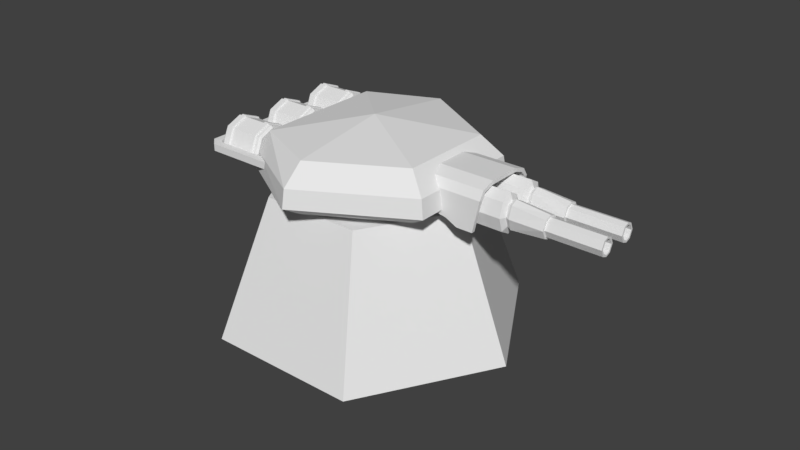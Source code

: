 # Source: Tower_Plasma.blend  (saved by Blender 2.78.0; exported with 4.5.12 LTS)
import bpy
from mathutils import Matrix  # noqa: F401  (used for matrix-valued properties, if any)

bpy.ops.wm.read_factory_settings(use_empty=True)
scene = bpy.context.scene
scene.name = 'Scene'

# ---- collections
col_collection_1 = bpy.data.collections.new('Collection 1'); scene.collection.children.link(col_collection_1)

# ---- world
world_world = bpy.data.worlds.new('World'); scene.world = world_world
world_world.color = (0.05088, 0.05088, 0.05088)
world_world.use_sun_shadow = False
world_world.sun_shadow_jitter_overblur = 0.0
world_world.cycles.sampling_method = 'MANUAL'

# ---- meshes
me_cone = bpy.data.meshes.new('Cone')
me_cone.from_pydata([(-0.3531, 0.16, 0.04098), (-0.3372, 0.16, 0.04717), (-0.3531, 0.2009, 0.02405), (-0.3372, 0.1148, 0.02843), (-0.3531, 0.2204, -0.01683), (-0.3372, 0.09602, -0.01683), (-0.3531, 0.2009, -0.0577), (-0.3372, 0.1148, -0.06208), (-0.3531, 0.16, -0.07464), (-0.3372, 0.16, -0.08083), (-0.3531, 0.1191, -0.0577), (-0.3372, 0.2053, -0.06208), (-0.3531, 0.1022, -0.01683), (-0.3372, 0.224, -0.01683), (-0.3531, 0.1191, 0.02405), (-0.3372, 0.2053, 0.02843), (-0.3472, 0.16, 0.04717), (-0.3472, 0.2053, 0.02843), (-0.3472, 0.224, -0.01683), (-0.3472, 0.2053, -0.06208), (-0.3472, 0.16, -0.08083), (-0.3472, 0.1148, -0.06208), (-0.3472, 0.09602, -0.01683), (-0.3472, 0.1148, 0.02843), (-0.3226, 0.1148, 0.02843), (-0.3226, 0.1148, -0.06208), (-0.3226, 0.2053, -0.06208), (-0.3226, 0.16, 0.04717), (-0.3226, 0.09602, -0.01683), (-0.3226, 0.16, -0.08083), (-0.3226, 0.224, -0.01683), (-0.3226, 0.2053, 0.02843), (-0.3356, 0.16, 0.05176), (-0.3356, 0.1115, 0.03167), (-0.3356, 0.09143, -0.01683), (-0.3356, 0.1115, -0.06533), (-0.3356, 0.16, -0.08542), (-0.3356, 0.2085, -0.06533), (-0.3356, 0.2286, -0.01683), (-0.3356, 0.2085, 0.03167), (-0.3243, 0.1115, 0.03167), (-0.3243, 0.1115, -0.06533), (-0.3243, 0.2085, -0.06533), (-0.3243, 0.16, 0.05176), (-0.3243, 0.09143, -0.01683), (-0.3243, 0.16, -0.08542), (-0.3243, 0.2286, -0.01683), (-0.3243, 0.2085, 0.03167), (-0.2199, 0.16, 0.04098), (-0.2357, 0.16, 0.04717), (-0.2199, 0.2009, 0.02405), (-0.2357, 0.1148, 0.02843), (-0.2199, 0.2178, -0.01683), (-0.2357, 0.09602, -0.01683), (-0.2199, 0.2009, -0.0577), (-0.2357, 0.1148, -0.06208), (-0.2199, 0.16, -0.07464), (-0.2357, 0.16, -0.08083), (-0.2199, 0.1191, -0.0577), (-0.2357, 0.2053, -0.06208), (-0.2199, 0.1022, -0.01683), (-0.2357, 0.224, -0.01683), (-0.2199, 0.1191, 0.02405), (-0.2357, 0.2053, 0.02843), (-0.2258, 0.16, 0.04717), (-0.2258, 0.2053, 0.02843), (-0.2258, 0.224, -0.01683), (-0.2258, 0.2053, -0.06208), (-0.2258, 0.16, -0.08083), (-0.2258, 0.1148, -0.06208), (-0.2258, 0.09602, -0.01683), (-0.2258, 0.1148, 0.02843), (-0.1255, 0.2517, -0.01114), (-0.1255, 0.2517, -0.03114), (-0.1255, 0.23, -0.01114), (-0.2504, 0.1148, 0.02843), (-0.2504, 0.1148, -0.06208), (-0.2504, 0.2053, -0.06208), (-0.2504, 0.16, 0.04717), (-0.2504, 0.09602, -0.01683), (-0.2504, 0.16, -0.08083), (-0.2504, 0.224, -0.01683), (-0.2504, 0.2053, 0.02843), (-0.2373, 0.16, 0.05176), (-0.2373, 0.1115, 0.03167), (-0.2373, 0.09143, -0.01683), (-0.2373, 0.1115, -0.06533), (-0.2373, 0.16, -0.08542), (-0.2373, 0.2085, -0.06533), (-0.2373, 0.2286, -0.01683), (-0.2373, 0.2085, 0.03167), (-0.2487, 0.1115, 0.03167), (-0.2487, 0.1115, -0.06533), (-0.2487, 0.2085, -0.06533), (-0.2487, 0.16, 0.05176), (-0.2487, 0.09143, -0.01683), (-0.2487, 0.16, -0.08542), (-0.2487, 0.2286, -0.01683), (-0.2487, 0.2085, 0.03167), (0.0, 0.2801, 0.04969), (0.0, 0.0, 0.08843), (0.2426, 0.14, 0.04969), (0.2426, 0.0, 0.04969), (-0.1983, 0.0, 0.04969), (-0.1983, 0.1917, 0.04969), (9.868e-10, 0.3419, -0.005567), (0.2961, 0.171, -0.005567), (0.2961, 0.0, -0.005567), (-0.2084, 0.0, -0.005567), (-0.2084, 0.2226, -0.005567), (1.012e-09, 0.3508, -0.05839), (0.3038, 0.1754, -0.05839), (0.3038, 0.0, -0.05839), (-0.2112, 0.0, -0.05839), (-0.2112, 0.227, -0.05839), (8.347e-10, 0.2892, -0.09411), (0.2504, 0.1446, -0.09411), (0.2504, 0.0, -0.09411), (-0.1983, 0.0, -0.09411), (-0.1983, 0.1962, -0.09411), (0.19, 0.08955, -0.05435), (0.19, 0.08955, -0.001045), (0.19, 0.1, -0.05435), (0.19, 0.1, -0.001045), (0.3964, 0.08955, -0.09209), (0.4162, 0.08955, -0.001045), (0.3964, 0.1, -0.09209), (0.4162, 0.1, -0.001045), (0.19, 0.07814, 0.01509), (0.19, 0.08513, 0.02287), (0.4162, 0.07814, 0.01509), (0.4162, 0.08513, 0.02287), (0.19, 0.04742, 0.02515), (0.19, 0.04742, 0.03561), (0.4162, 0.04742, 0.02515), (0.4162, 0.04742, 0.03561), (0.19, 0.0, 0.02515), (0.19, 0.0, 0.03561), (0.4162, 0.0, 0.02515), (0.4162, 0.0, 0.03561), (0.3157, 0.1, -0.0754), (0.3157, 0.1, -0.001045), (0.3157, 0.08955, -0.0754), (0.3157, 0.08955, -0.001045), (0.3157, 0.08513, 0.02287), (0.3157, 0.07814, 0.01509), (0.3157, 0.04742, 0.03561), (0.3157, 0.04742, 0.02515), (0.3157, 0.0, 0.03561), (0.3157, 0.0, 0.02515), (0.349, 0.1, -0.001045), (0.349, 0.08955, -0.09209), (0.349, 0.08513, 0.02287), (0.349, 0.04742, 0.03561), (0.349, 0.0, 0.03561), (0.349, 0.1, -0.09209), (0.349, 0.08955, -0.001045), (0.349, 0.07814, 0.01509), (0.349, 0.04742, 0.02515), (0.349, 0.0, 0.02515), (0.1552, 0.08683, -0.03609), (0.4847, 0.07595, -0.03609), (0.1552, 0.07472, -0.07574), (0.4847, 0.06461, -0.06877), (0.1552, 0.04547, -0.09216), (0.4847, 0.04547, -0.07824), (0.1552, 0.01621, -0.07574), (0.4847, 0.02632, -0.06877), (0.1552, 0.004098, -0.03609), (0.4847, 0.01498, -0.03609), (0.1552, 0.01621, 0.00356), (0.4847, 0.02632, -0.003401), (0.1552, 0.04547, 0.01998), (0.4847, 0.04547, 0.006063), (0.1552, 0.07472, 0.00356), (0.4847, 0.06461, -0.003401), (1.338e-10, 0.1289, -0.1024), (0.04014, 0.1058, -0.1024), (0.04014, 0.0, -0.1024), (-0.04014, 0.0, -0.1024), (-0.04014, 0.1058, -0.1024), (1.338e-10, 0.1289, -0.1517), (0.04014, 0.1058, -0.1517), (0.04014, 0.0, -0.1517), (-0.04014, 0.0, -0.1517), (-0.04014, 0.1058, -0.1517), (0.466, 0.07472, -0.07574), (0.466, 0.08683, -0.03609), (0.466, 0.04547, -0.09216), (0.466, 0.01621, -0.07574), (0.466, 0.004098, -0.03609), (0.466, 0.01621, 0.00356), (0.466, 0.04547, 0.01998), (0.466, 0.07472, 0.00356), (0.4738, 0.06238, -0.06321), (0.4738, 0.07067, -0.03609), (0.4738, 0.04547, -0.07271), (0.4738, 0.02855, -0.06321), (0.4738, 0.02026, -0.03609), (0.4738, 0.02855, -0.008967), (0.4738, 0.04547, 0.0005315), (0.4738, 0.06238, -0.008967), (0.5818, 0.06991, -0.03609), (0.5818, 0.06057, -0.05644), (0.5818, 0.04547, -0.06208), (0.5818, 0.03037, -0.05644), (0.5818, 0.02102, -0.03609), (0.5818, 0.03037, -0.01574), (0.5818, 0.04547, -0.01009), (0.5818, 0.06057, -0.01574), (0.5818, 0.06461, -0.06079), (0.5818, 0.07595, -0.03609), (0.5818, 0.04547, -0.06794), (0.5818, 0.02632, -0.06079), (0.5818, 0.01498, -0.03609), (0.5818, 0.02632, -0.01139), (0.5818, 0.04547, -0.004236), (0.5818, 0.06461, -0.01139), (0.7351, 0.05677, -0.05235), (0.7351, 0.06424, -0.03609), (0.7351, 0.04547, -0.05658), (0.7351, 0.03417, -0.05235), (0.7351, 0.0267, -0.03609), (0.7351, 0.03417, -0.01982), (0.7351, 0.04547, -0.0156), (0.7351, 0.05677, -0.01982), (0.7351, 0.06057, -0.05644), (0.7351, 0.06991, -0.03609), (0.7351, 0.04547, -0.06208), (0.7351, 0.03037, -0.05644), (0.7351, 0.02102, -0.03609), (0.7351, 0.03037, -0.01574), (0.7351, 0.04547, -0.01009), (0.7351, 0.06057, -0.01574), (0.3313, 0.05677, -0.05235), (0.3313, 0.06424, -0.03609), (0.3313, 0.04547, -0.05658), (0.3313, 0.03417, -0.05235), (0.3313, 0.0267, -0.03609), (0.3313, 0.03417, -0.01982), (0.3313, 0.04547, -0.0156), (0.3313, 0.05677, -0.01982), (-0.3531, 0.0, 0.04098), (-0.3372, 0.0, 0.04717), (-0.3531, 0.04114, 0.02405), (-0.3531, 0.05807, -0.01683), (-0.3531, 0.04114, -0.0577), (-0.3531, 0.0, -0.07464), (-0.3372, 0.0, -0.08083), (-0.3372, 0.04552, -0.06208), (-0.3372, 0.06426, -0.01683), (-0.3372, 0.04552, 0.02843), (-0.3472, 0.0, 0.04717), (-0.3472, 0.04552, 0.02843), (-0.3472, 0.06426, -0.01683), (-0.3472, 0.04552, -0.06208), (-0.3472, 0.0, -0.08083), (-0.3226, 0.04552, -0.06208), (-0.3226, 0.0, 0.04717), (-0.3226, 0.0, -0.08083), (-0.3226, 0.06426, -0.01683), (-0.3226, 0.04552, 0.02843), (-0.3356, 0.0, 0.05176), (-0.3356, 0.0, -0.08542), (-0.3356, 0.04877, -0.06533), (-0.3356, 0.06886, -0.01683), (-0.3356, 0.04877, 0.03167), (-0.3243, 0.04877, -0.06533), (-0.3243, 0.0, 0.05176), (-0.3243, 0.0, -0.08542), (-0.3243, 0.06886, -0.01683), (-0.3243, 0.04877, 0.03167), (-0.2199, 0.0, 0.04098), (-0.2357, 0.0, 0.04717), (-0.2199, 0.04114, 0.02405), (-0.2199, 0.05807, -0.01683), (-0.2199, 0.04114, -0.0577), (-0.2199, 0.0, -0.07464), (-0.2357, 0.0, -0.08083), (-0.2357, 0.04552, -0.06208), (-0.2357, 0.06426, -0.01683), (-0.2357, 0.04552, 0.02843), (-0.2258, 0.0, 0.04717), (-0.2258, 0.04552, 0.02843), (-0.2258, 0.06426, -0.01683), (-0.2258, 0.04552, -0.06208), (-0.2258, 0.0, -0.08083), (-0.1255, 0.23, -0.03114), (-0.3544, 0.2517, -0.01114), (-0.3544, 0.2517, -0.03114), (-0.3451, 0.23, -0.01114), (-0.3451, 0.23, -0.03114), (-0.2504, 0.04552, -0.06208), (-0.2504, 0.0, 0.04717), (-0.2504, 0.0, -0.08083), (-0.2504, 0.06426, -0.01683), (-0.2504, 0.04552, 0.02843), (-0.2373, 0.0, 0.05176), (-0.2373, 0.0, -0.08542), (-0.2373, 0.04877, -0.06533), (-0.2373, 0.06886, -0.01683), (-0.2373, 0.04877, 0.03167), (-0.2487, 0.04877, -0.06533), (-0.2487, 0.0, 0.05176), (-0.2487, 0.0, -0.08542), (-0.2487, 0.06886, -0.01683), (-0.2487, 0.04877, 0.03167), (-0.3799, 0.2285, -0.01054), (-0.3799, 0.2285, -0.03054), (-0.3581, 0.2182, -0.01054), (-0.3581, 0.2182, -0.03054), (-0.3799, 0.09003, -0.01054), (-0.3799, 0.09003, -0.03054), (-0.3581, 0.09003, -0.01054), (-0.3581, 0.09003, -0.03054), (-0.3799, 0.06957, -0.01054), (-0.3799, 0.06957, -0.03054), (-0.3581, 0.06957, -0.01054), (-0.3581, 0.06957, -0.03054), (-0.3799, 0.0, -0.01054), (-0.3799, 0.0, -0.03054), (-0.3581, 0.0, -0.01054), (-0.3581, 0.0, -0.03054), (-0.1744, 0.09003, -0.01054), (-0.1744, 0.09003, -0.03054), (-0.1744, 0.06957, -0.01054), (-0.1744, 0.06957, -0.03054)], [], [(23, 3, 1, 16), (21, 7, 5, 22), (20, 9, 7, 21), (19, 11, 9, 20), (18, 13, 11, 19), (17, 15, 13, 18), (3, 5, 34, 33), (16, 1, 15, 17), (22, 5, 3, 23), (0, 2, 4, 6, 8, 10, 12, 14), (14, 23, 16, 0), (12, 22, 23, 14), (10, 21, 22, 12), (8, 20, 21, 10), (6, 19, 20, 8), (4, 18, 19, 6), (2, 17, 18, 4), (0, 16, 17, 2), (79, 75, 24, 28), (76, 79, 28, 25), (80, 76, 25, 29), (77, 80, 29, 26), (81, 77, 26, 30), (82, 81, 30, 31), (78, 82, 31, 27), (292, 294, 259, 257), (29, 25, 41, 45), (1, 3, 33, 32), (5, 7, 35, 34), (11, 13, 38, 37), (26, 29, 45, 42), (30, 26, 42, 46), (31, 30, 46, 47), (32, 43, 47, 39), (39, 47, 46, 38), (38, 46, 42, 37), (37, 42, 45, 36), (36, 45, 41, 35), (35, 41, 44, 34), (34, 44, 40, 33), (33, 40, 43, 32), (25, 28, 44, 41), (28, 24, 40, 44), (15, 1, 32, 39), (9, 11, 37, 36), (24, 27, 43, 40), (27, 31, 47, 43), (7, 9, 36, 35), (13, 15, 39, 38), (71, 64, 49, 51), (69, 70, 53, 55), (68, 69, 55, 57), (67, 68, 57, 59), (66, 67, 59, 61), (65, 66, 61, 63), (51, 84, 85, 53), (64, 65, 63, 49), (70, 71, 51, 53), (48, 62, 60, 58, 56, 54, 52, 50), (62, 48, 64, 71), (60, 62, 71, 70), (58, 60, 70, 69), (56, 58, 69, 68), (54, 56, 68, 67), (52, 54, 67, 66), (50, 52, 66, 65), (48, 50, 65, 64), (72, 288, 290, 74), (80, 96, 92, 76), (49, 83, 84, 51), (53, 85, 86, 55), (59, 88, 89, 61), (77, 93, 96, 80), (81, 97, 93, 77), (82, 98, 97, 81), (83, 90, 98, 94), (90, 89, 97, 98), (89, 88, 93, 97), (88, 87, 96, 93), (87, 86, 92, 96), (86, 85, 95, 92), (85, 84, 91, 95), (84, 83, 94, 91), (76, 92, 95, 79), (79, 95, 91, 75), (63, 90, 83, 49), (57, 87, 88, 59), (75, 91, 94, 78), (78, 94, 98, 82), (55, 86, 87, 57), (61, 89, 90, 63), (99, 100, 101), (101, 100, 102), (103, 100, 104), (104, 100, 99), (103, 104, 109, 108), (105, 106, 111, 110), (101, 102, 107, 106), (104, 99, 105, 109), (99, 101, 106, 105), (113, 114, 119, 118), (109, 105, 110, 114), (106, 107, 112, 111), (108, 109, 114, 113), (110, 111, 116, 115), (114, 110, 115, 119), (111, 112, 117, 116), (155, 150, 127, 126), (126, 127, 125, 124), (142, 143, 121, 120), (155, 126, 124, 151), (157, 130, 134, 158), (156, 125, 130, 157), (141, 123, 129, 144), (125, 127, 131, 130), (134, 135, 139, 138), (144, 129, 133, 146), (130, 131, 135, 134), (158, 134, 138, 159), (146, 133, 137, 148), (153, 146, 148, 154), (132, 147, 149, 136), (152, 144, 146, 153), (150, 141, 144, 152), (121, 143, 145, 128), (128, 145, 147, 132), (122, 140, 142, 120), (151, 156, 143, 142), (122, 123, 141, 140), (124, 125, 156, 151), (127, 150, 152, 131), (131, 152, 153, 135), (135, 153, 154, 139), (147, 158, 159, 149), (143, 156, 157, 145), (145, 157, 158, 147), (140, 155, 151, 142), (140, 141, 150, 155), (160, 187, 186, 162), (162, 186, 188, 164), (164, 188, 189, 166), (166, 189, 190, 168), (168, 190, 191, 170), (170, 191, 192, 172), (161, 175, 217, 211), (172, 192, 193, 174), (174, 193, 187, 160), (118, 119, 180, 179), (179, 180, 185, 184), (115, 116, 177, 176), (119, 115, 176, 180), (116, 117, 178, 177), (176, 177, 182, 181), (180, 176, 181, 185), (177, 178, 183, 182), (195, 194, 186, 187), (194, 196, 188, 186), (196, 197, 189, 188), (197, 198, 190, 189), (198, 199, 191, 190), (199, 200, 192, 191), (200, 201, 193, 192), (201, 195, 187, 193), (161, 163, 194, 195), (163, 165, 196, 194), (165, 167, 197, 196), (167, 169, 198, 197), (169, 171, 199, 198), (171, 173, 200, 199), (173, 175, 201, 200), (175, 161, 195, 201), (209, 208, 232, 233), (173, 171, 215, 216), (169, 167, 213, 214), (165, 163, 210, 212), (175, 173, 216, 217), (171, 169, 214, 215), (167, 165, 212, 213), (163, 161, 211, 210), (202, 203, 210, 211), (203, 204, 212, 210), (204, 205, 213, 212), (205, 206, 214, 213), (206, 207, 215, 214), (207, 208, 216, 215), (208, 209, 217, 216), (209, 202, 211, 217), (225, 224, 240, 241), (207, 206, 230, 231), (205, 204, 228, 229), (203, 202, 227, 226), (202, 209, 233, 227), (208, 207, 231, 232), (206, 205, 229, 230), (204, 203, 226, 228), (219, 218, 226, 227), (218, 220, 228, 226), (220, 221, 229, 228), (221, 222, 230, 229), (222, 223, 231, 230), (223, 224, 232, 231), (224, 225, 233, 232), (225, 219, 227, 233), (234, 235, 241, 240, 239, 238, 237, 236), (223, 222, 238, 239), (221, 220, 236, 237), (218, 219, 235, 234), (219, 225, 241, 235), (224, 223, 239, 240), (222, 221, 237, 238), (220, 218, 234, 236), (255, 249, 248, 256), (254, 250, 249, 255), (253, 251, 250, 254), (252, 243, 251, 253), (246, 255, 256, 247), (245, 254, 255, 246), (244, 253, 254, 245), (242, 252, 253, 244), (295, 292, 257, 260), (296, 295, 260, 261), (293, 296, 261, 258), (290, 288, 307, 309), (249, 250, 265, 264), (257, 259, 269, 267), (260, 257, 267, 270), (261, 260, 270, 271), (262, 268, 271, 266), (266, 271, 270, 265), (265, 270, 267, 264), (264, 267, 269, 263), (251, 243, 262, 266), (248, 249, 264, 263), (258, 261, 271, 268), (250, 251, 266, 265), (285, 286, 278, 279), (284, 285, 279, 280), (283, 284, 280, 281), (282, 283, 281, 273), (276, 277, 286, 285), (275, 276, 285, 284), (274, 275, 284, 283), (272, 274, 283, 282), (289, 73, 287, 291), (287, 74, 290, 291), (289, 288, 72, 73), (279, 299, 300, 280), (292, 302, 304, 294), (295, 305, 302, 292), (296, 306, 305, 295), (297, 301, 306, 303), (301, 300, 305, 306), (300, 299, 302, 305), (299, 298, 304, 302), (242, 244, 245, 246, 247), (272, 277, 276, 275, 274), (281, 301, 297, 273), (278, 298, 299, 279), (293, 303, 306, 296), (280, 300, 301, 281), (75, 78, 27, 24), (310, 309, 313, 314), (288, 289, 308, 307), (289, 291, 310, 308), (291, 290, 309, 310), (311, 312, 316, 315), (307, 308, 312, 311), (308, 310, 314, 312), (309, 307, 311, 313), (317, 315, 319, 321), (312, 314, 318, 316), (313, 311, 315, 317), (318, 314, 324, 326), (322, 321, 319, 320), (318, 317, 321, 322), (315, 316, 320, 319), (316, 318, 322, 320), (317, 318, 326, 325), (313, 317, 325, 323), (314, 313, 323, 324)])
_uv = me_cone.uv_layers.new(name='UVMap')
_uv.uv.foreach_set('vector', [0.4284, 0.6503, 0.4284, 0.6503, 0.4284, 0.6551, 0.4284, 0.6551, 0.4283, 0.6503, 0.4284, 0.6503, 0.4284, 0.6547, 0.4283, 0.6547, 0.4276, 0.748, 0.4275, 0.748, 0.4275, 0.7429, 0.4276, 0.7429, 0.4276, 0.7531, 0.4275, 0.7531, 0.4275, 0.748, 0.4276, 0.748, 0.4269, 0.7333, 0.4269, 0.7333, 0.4269, 0.7384, 0.4269, 0.7384, 0.4269, 0.7282, 0.4269, 0.7282, 0.4269, 0.7333, 0.4269, 0.7333, 0.2552, 0.7803, 0.2552, 0.7908, 0.2552, 0.7911, 0.2552, 0.7799, 0.4284, 0.6551, 0.4284, 0.6551, 0.4284, 0.6604, 0.4284, 0.6604, 0.4283, 0.6547, 0.4284, 0.6547, 0.4284, 0.6602, 0.4283, 0.6602, 0.4242, 0.7231, 0.4244, 0.7231, 0.4246, 0.7265, 0.4245, 0.7316, 0.4244, 0.7351, 0.4242, 0.7351, 0.4241, 0.7316, 0.4241, 0.7266, 0.4241, 0.7266, 0.424, 0.7263, 0.4242, 0.7224, 0.4242, 0.7231, 0.4283, 0.6549, 0.4283, 0.6547, 0.4283, 0.6602, 0.4283, 0.6598, 0.4242, 0.7351, 0.4242, 0.7357, 0.424, 0.7318, 0.4241, 0.7316, 0.4244, 0.7351, 0.4244, 0.7357, 0.4242, 0.7357, 0.4242, 0.7351, 0.4245, 0.7316, 0.4246, 0.7318, 0.4244, 0.7357, 0.4244, 0.7351, 0.4246, 0.7265, 0.4246, 0.7263, 0.4246, 0.7318, 0.4245, 0.7316, 0.4244, 0.7231, 0.4244, 0.7224, 0.4246, 0.7263, 0.4246, 0.7265, 0.4242, 0.7231, 0.4242, 0.7224, 0.4244, 0.7224, 0.4244, 0.7231, 0.4246, 0.7478, 0.4246, 0.7424, 0.4249, 0.7424, 0.4249, 0.7478, 0.4246, 0.7523, 0.4246, 0.7478, 0.4249, 0.7478, 0.4249, 0.7523, 0.4267, 0.6863, 0.4267, 0.6813, 0.4271, 0.6813, 0.4271, 0.6863, 0.4267, 0.6915, 0.4267, 0.6863, 0.4271, 0.6863, 0.4271, 0.6915, 0.4255, 0.7409, 0.4256, 0.746, 0.4253, 0.746, 0.4252, 0.7409, 0.4256, 0.7358, 0.4255, 0.7409, 0.4252, 0.7409, 0.4253, 0.7358, 0.4273, 0.747, 0.4273, 0.7523, 0.427, 0.7523, 0.427, 0.747, 0.4275, 0.7533, 0.4273, 0.7533, 0.4273, 0.7452, 0.4275, 0.7452, 0.2538, 0.7754, 0.2537, 0.7794, 0.2537, 0.7787, 0.2538, 0.7744, 0.2553, 0.7729, 0.2552, 0.7803, 0.2552, 0.7799, 0.2553, 0.772, 0.2552, 0.7908, 0.2553, 0.7982, 0.2553, 0.7991, 0.2552, 0.7911, 0.2557, 0.7908, 0.2557, 0.7804, 0.2557, 0.78, 0.2557, 0.7912, 0.254, 0.7794, 0.2538, 0.7754, 0.2538, 0.7744, 0.254, 0.7787, 0.2552, 0.8095, 0.2553, 0.8191, 0.2552, 0.8198, 0.2552, 0.8095, 0.2553, 0.7998, 0.2552, 0.8095, 0.2552, 0.8095, 0.2552, 0.7991, 0.2584, 0.7177, 0.2584, 0.7177, 0.2584, 0.7284, 0.2584, 0.7284, 0.2552, 0.7991, 0.2552, 0.7991, 0.2552, 0.8095, 0.2552, 0.8095, 0.2552, 0.8095, 0.2552, 0.8095, 0.2552, 0.8198, 0.2552, 0.8198, 0.2581, 0.8367, 0.258, 0.8367, 0.258, 0.8262, 0.2581, 0.8262, 0.2581, 0.8262, 0.258, 0.8262, 0.258, 0.816, 0.2581, 0.816, 0.2578, 0.699, 0.2577, 0.699, 0.2577, 0.69, 0.2578, 0.69, 0.2578, 0.69, 0.2577, 0.69, 0.2577, 0.6789, 0.2578, 0.679, 0.2584, 0.7078, 0.2584, 0.7078, 0.2584, 0.7177, 0.2584, 0.7177, 0.2537, 0.7794, 0.2536, 0.7891, 0.2536, 0.7891, 0.2537, 0.7787, 0.2536, 0.7891, 0.2537, 0.7987, 0.2537, 0.7994, 0.2536, 0.7891, 0.2556, 0.773, 0.2553, 0.7729, 0.2553, 0.772, 0.2556, 0.772, 0.2556, 0.7982, 0.2557, 0.7908, 0.2557, 0.7912, 0.2556, 0.7991, 0.2537, 0.7987, 0.2538, 0.8027, 0.2538, 0.8037, 0.2537, 0.7994, 0.2538, 0.8027, 0.254, 0.7987, 0.254, 0.7994, 0.2538, 0.8037, 0.2553, 0.7982, 0.2556, 0.7982, 0.2556, 0.7991, 0.2553, 0.7991, 0.2557, 0.7804, 0.2556, 0.773, 0.2556, 0.772, 0.2557, 0.78, 0.4269, 0.7384, 0.4269, 0.7432, 0.4269, 0.7432, 0.4269, 0.7384, 0.4245, 0.7558, 0.4245, 0.7514, 0.4246, 0.7514, 0.4246, 0.7558, 0.4245, 0.7408, 0.4245, 0.7357, 0.4246, 0.7357, 0.4246, 0.7408, 0.4245, 0.7459, 0.4245, 0.7408, 0.4246, 0.7408, 0.4246, 0.7459, 0.4283, 0.7499, 0.4284, 0.755, 0.4283, 0.755, 0.4283, 0.7499, 0.4284, 0.7448, 0.4283, 0.7499, 0.4283, 0.7499, 0.4283, 0.7448, 0.2558, 0.7921, 0.2557, 0.7925, 0.2557, 0.7815, 0.2558, 0.7818, 0.4269, 0.7432, 0.4269, 0.7485, 0.4269, 0.7485, 0.4269, 0.7432, 0.4245, 0.7514, 0.4245, 0.7459, 0.4246, 0.7459, 0.4246, 0.7514, 0.4248, 0.7418, 0.4246, 0.7387, 0.4246, 0.7338, 0.4248, 0.73, 0.4249, 0.7296, 0.4251, 0.7328, 0.4251, 0.7376, 0.4249, 0.7414, 0.4246, 0.7387, 0.4248, 0.7418, 0.4247, 0.7424, 0.4246, 0.7389, 0.4246, 0.7338, 0.4246, 0.7387, 0.4246, 0.7389, 0.4246, 0.7335, 0.4248, 0.73, 0.4246, 0.7338, 0.4246, 0.7335, 0.4247, 0.7293, 0.4249, 0.7296, 0.4248, 0.73, 0.4247, 0.7293, 0.4249, 0.7288, 0.4245, 0.7454, 0.4245, 0.7408, 0.4245, 0.7408, 0.4245, 0.7459, 0.4284, 0.7499, 0.4284, 0.7545, 0.4284, 0.755, 0.4283, 0.7499, 0.4284, 0.7453, 0.4284, 0.7499, 0.4283, 0.7499, 0.4284, 0.7448, 0.4269, 0.7433, 0.4269, 0.7481, 0.4269, 0.7485, 0.4269, 0.7432, 0.2447, 0.5228, 0.2447, 0.5717, 0.2446, 0.5697, 0.2446, 0.5228, 0.2567, 0.7922, 0.2567, 0.7931, 0.2565, 0.7931, 0.2565, 0.7922, 0.2559, 0.7987, 0.2559, 0.7996, 0.2557, 0.7925, 0.2558, 0.7921, 0.2558, 0.7818, 0.2557, 0.7815, 0.2559, 0.773, 0.2559, 0.7739, 0.2562, 0.7796, 0.2562, 0.7791, 0.2562, 0.7901, 0.2562, 0.7899, 0.2569, 0.7849, 0.2569, 0.7852, 0.2567, 0.7931, 0.2567, 0.7922, 0.2569, 0.7744, 0.2569, 0.774, 0.2569, 0.7852, 0.2569, 0.7849, 0.2567, 0.767, 0.2567, 0.7661, 0.2569, 0.774, 0.2569, 0.7744, 0.2584, 0.667, 0.2584, 0.6777, 0.2584, 0.6777, 0.2584, 0.667, 0.2584, 0.6778, 0.2583, 0.6882, 0.2583, 0.6882, 0.2583, 0.6778, 0.2583, 0.6882, 0.2584, 0.6985, 0.2583, 0.6985, 0.2583, 0.6882, 0.2563, 0.7927, 0.2563, 0.7823, 0.2563, 0.7823, 0.2563, 0.7927, 0.2563, 0.7823, 0.2563, 0.772, 0.2563, 0.772, 0.2563, 0.7823, 0.2577, 0.6789, 0.2577, 0.6699, 0.2578, 0.6699, 0.2578, 0.6789, 0.2577, 0.6699, 0.2577, 0.6588, 0.2578, 0.6588, 0.2578, 0.6699, 0.2584, 0.6571, 0.2584, 0.667, 0.2584, 0.667, 0.2584, 0.6571, 0.2565, 0.7922, 0.2565, 0.7931, 0.2563, 0.7852, 0.2563, 0.7848, 0.2563, 0.7848, 0.2563, 0.7852, 0.2563, 0.774, 0.2563, 0.7744, 0.2561, 0.7978, 0.2561, 0.7986, 0.2559, 0.7996, 0.2559, 0.7987, 0.2561, 0.773, 0.2561, 0.772, 0.2562, 0.7791, 0.2562, 0.7796, 0.2563, 0.7744, 0.2563, 0.774, 0.2565, 0.7661, 0.2565, 0.767, 0.2565, 0.767, 0.2565, 0.7661, 0.2567, 0.7661, 0.2567, 0.767, 0.2559, 0.7739, 0.2559, 0.773, 0.2561, 0.772, 0.2561, 0.773, 0.2562, 0.7899, 0.2562, 0.7901, 0.2561, 0.7986, 0.2561, 0.7978, 0.3155, 0.7695, 0.3167, 0.7685, 0.3161, 0.8208, 0.3161, 0.8208, 0.3167, 0.7685, 0.3167, 0.8203, 0.3167, 0.7263, 0.3167, 0.7685, 0.3159, 0.7269, 0.3159, 0.7269, 0.3167, 0.7685, 0.3155, 0.7695, 0.3163, 0.8806, 0.3163, 0.8397, 0.3166, 0.8333, 0.3166, 0.8807, 0.3173, 0.7575, 0.3174, 0.8298, 0.3171, 0.831, 0.3171, 0.7569, 0.3161, 0.8208, 0.3167, 0.8203, 0.3167, 0.8318, 0.316, 0.8324, 0.3159, 0.7269, 0.3155, 0.7695, 0.3152, 0.7698, 0.3157, 0.7249, 0.3155, 0.7695, 0.3161, 0.8208, 0.316, 0.8324, 0.3152, 0.7698, 0.3168, 0.8807, 0.3168, 0.8324, 0.317, 0.8388, 0.317, 0.8806, 0.3174, 0.7258, 0.3173, 0.7575, 0.3171, 0.7569, 0.3171, 0.7249, 0.3166, 0.9396, 0.3166, 0.9078, 0.3169, 0.9086, 0.3169, 0.9412, 0.3166, 0.8807, 0.3166, 0.8333, 0.3168, 0.8324, 0.3168, 0.8807, 0.3136, 0.7897, 0.3144, 0.7249, 0.3145, 0.7362, 0.3139, 0.7896, 0.3141, 0.8348, 0.3136, 0.7897, 0.3139, 0.7896, 0.3143, 0.8319, 0.3144, 0.7249, 0.3152, 0.7249, 0.3152, 0.7362, 0.3145, 0.7362, 0.327, 0.8586, 0.3274, 0.8585, 0.3274, 0.8718, 0.327, 0.868, 0.328, 0.9253, 0.3278, 0.9095, 0.3278, 0.9086, 0.3281, 0.9243, 0.2474, 0.06088, 0.2478, 0.06082, 0.2478, 0.06699, 0.2475, 0.06703, 0.3274, 0.907, 0.3274, 0.9171, 0.3274, 0.9171, 0.3274, 0.907, 0.247, 0.09451, 0.247, 0.0912, 0.2471, 0.09121, 0.2471, 0.09451, 0.2478, 0.05919, 0.2478, 0.05589, 0.2478, 0.05584, 0.2478, 0.05914, 0.3274, 0.8519, 0.3274, 0.8271, 0.3275, 0.8282, 0.3275, 0.8531, 0.3278, 0.9086, 0.3278, 0.9095, 0.3278, 0.9037, 0.3278, 0.9045, 0.3279, 0.8998, 0.3279, 0.8979, 0.328, 0.8934, 0.3281, 0.8954, 0.3274, 0.7949, 0.3274, 0.7681, 0.3275, 0.7681, 0.3275, 0.7949, 0.3278, 0.9045, 0.3278, 0.9037, 0.3279, 0.8979, 0.3279, 0.8998, 0.2471, 0.09451, 0.2471, 0.09121, 0.2473, 0.09121, 0.2473, 0.09451, 0.3275, 0.7949, 0.3275, 0.7681, 0.3277, 0.7681, 0.3277, 0.7949, 0.3275, 0.802, 0.3275, 0.7949, 0.3277, 0.7949, 0.3277, 0.8021, 0.2471, 0.1023, 0.2471, 0.09615, 0.2473, 0.09615, 0.2473, 0.1023, 0.3274, 0.8021, 0.3274, 0.7949, 0.3275, 0.7949, 0.3275, 0.802, 0.3274, 0.8585, 0.3274, 0.8519, 0.3275, 0.8531, 0.3275, 0.8597, 0.2478, 0.06699, 0.2478, 0.06082, 0.2478, 0.06077, 0.2478, 0.06694, 0.247, 0.1023, 0.247, 0.09614, 0.2471, 0.09615, 0.2471, 0.1023, 0.3274, 0.873, 0.3274, 0.8998, 0.3274, 0.8999, 0.3274, 0.873, 0.2474, 0.05926, 0.2478, 0.05919, 0.2478, 0.06082, 0.2474, 0.06088, 0.3271, 0.8271, 0.3274, 0.8271, 0.3274, 0.8519, 0.327, 0.852, 0.2474, 0.07906, 0.2478, 0.07802, 0.2478, 0.08131, 0.2474, 0.08139, 0.3274, 0.8718, 0.3274, 0.8585, 0.3275, 0.8597, 0.3275, 0.873, 0.3274, 0.8164, 0.3274, 0.8021, 0.3275, 0.802, 0.3275, 0.8164, 0.3275, 0.8164, 0.3275, 0.802, 0.3277, 0.8021, 0.3277, 0.8164, 0.2471, 0.09615, 0.2471, 0.09451, 0.2473, 0.09451, 0.2473, 0.09615, 0.2438, 0.5599, 0.2438, 0.5528, 0.2438, 0.5525, 0.2438, 0.5596, 0.247, 0.09614, 0.247, 0.09451, 0.2471, 0.09451, 0.2471, 0.09615, 0.3274, 0.8998, 0.3274, 0.907, 0.3274, 0.907, 0.3274, 0.8999, 0.327, 0.852, 0.3274, 0.8519, 0.3274, 0.8585, 0.327, 0.8586, 0.2489, 0.3596, 0.2489, 0.4211, 0.2487, 0.4221, 0.2487, 0.3606, 0.2497, 0.4671, 0.2497, 0.5334, 0.2496, 0.5334, 0.2496, 0.4671, 0.2496, 0.4671, 0.2496, 0.5334, 0.2495, 0.5334, 0.2495, 0.4671, 0.2471, 0.4695, 0.2471, 0.5357, 0.2469, 0.536, 0.2469, 0.4698, 0.2469, 0.4698, 0.2469, 0.536, 0.2467, 0.5359, 0.2467, 0.4697, 0.2497, 0.5334, 0.2497, 0.4671, 0.2499, 0.4671, 0.2499, 0.5334, 0.2489, 0.4257, 0.2491, 0.4265, 0.249, 0.4458, 0.2489, 0.4449, 0.2499, 0.5334, 0.2499, 0.4671, 0.25, 0.4671, 0.25, 0.5334, 0.2491, 0.3605, 0.2491, 0.422, 0.2489, 0.4211, 0.2489, 0.3596, 0.3152, 0.832, 0.3143, 0.8319, 0.3147, 0.7982, 0.3152, 0.7982, 0.3176, 0.9506, 0.3176, 0.928, 0.3178, 0.928, 0.3178, 0.9506, 0.3139, 0.7896, 0.3145, 0.7362, 0.3147, 0.7811, 0.3146, 0.7896, 0.3143, 0.8319, 0.3139, 0.7896, 0.3146, 0.7896, 0.3147, 0.7982, 0.3145, 0.7362, 0.3152, 0.7362, 0.3152, 0.7811, 0.3147, 0.7811, 0.318, 0.9367, 0.318, 0.9465, 0.3178, 0.9465, 0.3178, 0.9367, 0.318, 0.9306, 0.318, 0.9367, 0.3178, 0.9367, 0.3178, 0.9306, 0.3178, 0.8307, 0.3178, 0.8111, 0.318, 0.8111, 0.318, 0.8307, 0.4169, 0.6079, 0.4168, 0.6086, 0.4167, 0.6061, 0.4169, 0.6051, 0.4138, 0.7432, 0.4138, 0.7412, 0.4137, 0.737, 0.4139, 0.7405, 0.4138, 0.7412, 0.4137, 0.7432, 0.4136, 0.7405, 0.4137, 0.737, 0.4137, 0.7432, 0.4137, 0.749, 0.4136, 0.749, 0.4136, 0.7405, 0.4137, 0.749, 0.4137, 0.7548, 0.4136, 0.7575, 0.4136, 0.749, 0.4137, 0.7548, 0.4138, 0.7568, 0.4137, 0.761, 0.4136, 0.7575, 0.4138, 0.7568, 0.4138, 0.7548, 0.4139, 0.7575, 0.4137, 0.761, 0.417, 0.6086, 0.4169, 0.6079, 0.4169, 0.6051, 0.4171, 0.606, 0.4169, 0.6097, 0.4168, 0.6106, 0.4168, 0.6086, 0.4169, 0.6079, 0.4139, 0.7577, 0.4139, 0.7577, 0.4139, 0.7601, 0.4139, 0.7601, 0.4139, 0.7577, 0.414, 0.7578, 0.414, 0.7601, 0.4139, 0.7601, 0.418, 0.7012, 0.4181, 0.701, 0.4181, 0.7034, 0.418, 0.7035, 0.4181, 0.701, 0.4183, 0.7012, 0.4183, 0.7035, 0.4181, 0.7034, 0.4183, 0.7382, 0.4183, 0.7382, 0.4183, 0.7405, 0.4183, 0.7405, 0.4183, 0.7382, 0.4184, 0.7382, 0.4184, 0.7405, 0.4183, 0.7405, 0.4171, 0.6105, 0.4169, 0.6097, 0.4169, 0.6079, 0.417, 0.6086, 0.2481, 0.5489, 0.2482, 0.5489, 0.2482, 0.5816, 0.2481, 0.5816, 0.2503, 0.5542, 0.2503, 0.5542, 0.2503, 0.5335, 0.2503, 0.5335, 0.2501, 0.517, 0.25, 0.5172, 0.25, 0.4965, 0.2501, 0.4963, 0.2459, 0.5737, 0.2459, 0.5737, 0.2459, 0.553, 0.2459, 0.553, 0.2504, 0.5542, 0.2503, 0.5542, 0.2503, 0.5335, 0.2504, 0.5334, 0.2503, 0.5172, 0.2501, 0.517, 0.2501, 0.4963, 0.2503, 0.4965, 0.246, 0.5738, 0.2459, 0.5737, 0.2459, 0.553, 0.246, 0.5531, 0.2488, 0.4266, 0.2489, 0.4257, 0.2489, 0.4449, 0.2488, 0.4458, 0.2502, 0.5241, 0.2501, 0.5208, 0.2501, 0.5196, 0.2502, 0.5237, 0.2501, 0.5208, 0.2501, 0.5207, 0.2501, 0.5195, 0.2501, 0.5196, 0.2501, 0.5207, 0.25, 0.5228, 0.25, 0.5223, 0.2501, 0.5195, 0.25, 0.5228, 0.25, 0.5275, 0.25, 0.5279, 0.25, 0.5223, 0.25, 0.5275, 0.2501, 0.5309, 0.2501, 0.532, 0.25, 0.5279, 0.2501, 0.5309, 0.2502, 0.531, 0.2502, 0.5321, 0.2501, 0.532, 0.2502, 0.531, 0.2502, 0.5288, 0.2502, 0.5294, 0.2502, 0.5321, 0.2502, 0.5288, 0.2502, 0.5241, 0.2502, 0.5237, 0.2502, 0.5294, 0.2451, 0.9216, 0.2451, 0.9216, 0.2451, 0.9408, 0.2451, 0.9408, 0.2503, 0.5661, 0.2502, 0.5661, 0.2502, 0.5334, 0.2503, 0.5335, 0.2477, 0.5811, 0.2476, 0.5811, 0.2476, 0.5484, 0.2477, 0.5484, 0.2463, 0.5498, 0.2464, 0.549, 0.2464, 0.5793, 0.2463, 0.5801, 0.2464, 0.549, 0.2465, 0.5497, 0.2465, 0.5801, 0.2464, 0.5793, 0.2482, 0.5489, 0.2483, 0.5489, 0.2483, 0.5816, 0.2482, 0.5816, 0.2502, 0.5661, 0.2501, 0.5663, 0.2501, 0.5336, 0.2502, 0.5334, 0.2476, 0.5811, 0.2476, 0.5811, 0.2476, 0.5484, 0.2476, 0.5484, 0.2494, 0.4602, 0.2494, 0.464, 0.2494, 0.4645, 0.2494, 0.4599, 0.2494, 0.464, 0.2494, 0.4656, 0.2494, 0.4667, 0.2494, 0.4645, 0.2494, 0.4656, 0.2495, 0.4655, 0.2495, 0.4666, 0.2494, 0.4667, 0.2495, 0.4655, 0.2495, 0.4628, 0.2495, 0.4632, 0.2495, 0.4666, 0.2495, 0.4628, 0.2495, 0.4591, 0.2495, 0.4586, 0.2495, 0.4632, 0.2495, 0.4591, 0.2495, 0.4575, 0.2495, 0.4564, 0.2495, 0.4586, 0.2495, 0.4575, 0.2494, 0.4575, 0.2494, 0.4565, 0.2495, 0.4564, 0.2494, 0.4575, 0.2494, 0.4602, 0.2494, 0.4599, 0.2494, 0.4565, 0.2446, 0.9351, 0.2446, 0.9343, 0.2446, 0.9337, 0.2447, 0.9337, 0.2447, 0.934, 0.2447, 0.9349, 0.2447, 0.9355, 0.2446, 0.9355, 0.2481, 0.9149, 0.248, 0.9151, 0.248, 0.8972, 0.2481, 0.8971, 0.2481, 0.8971, 0.2482, 0.8971, 0.2482, 0.9163, 0.2481, 0.9163, 0.248, 0.9163, 0.2479, 0.9163, 0.2479, 0.8971, 0.248, 0.8971, 0.2479, 0.9163, 0.2478, 0.9163, 0.2478, 0.8971, 0.2479, 0.8971, 0.2451, 0.9216, 0.2452, 0.9216, 0.2452, 0.9408, 0.2451, 0.9408, 0.248, 0.9151, 0.248, 0.9149, 0.248, 0.8971, 0.248, 0.8972, 0.2482, 0.8971, 0.2482, 0.8971, 0.2482, 0.9163, 0.2482, 0.9163, 0.4253, 0.7463, 0.4254, 0.7463, 0.4254, 0.7515, 0.4253, 0.7515, 0.4269, 0.7231, 0.4269, 0.7231, 0.4269, 0.7282, 0.4269, 0.7282, 0.4269, 0.718, 0.4269, 0.718, 0.4269, 0.7231, 0.4269, 0.7231, 0.4253, 0.7463, 0.4253, 0.7463, 0.4253, 0.7516, 0.4253, 0.7516, 0.4241, 0.7383, 0.4241, 0.7378, 0.4243, 0.7357, 0.4243, 0.7364, 0.4241, 0.7429, 0.424, 0.7429, 0.4241, 0.7378, 0.4241, 0.7383, 0.4241, 0.7475, 0.4241, 0.748, 0.424, 0.7429, 0.4241, 0.7429, 0.4243, 0.7494, 0.4243, 0.7501, 0.4241, 0.748, 0.4241, 0.7475, 0.4261, 0.7412, 0.4261, 0.7463, 0.4258, 0.7462, 0.4258, 0.7412, 0.4261, 0.7361, 0.4261, 0.7412, 0.4258, 0.7412, 0.4258, 0.736, 0.4281, 0.7448, 0.4283, 0.7448, 0.4283, 0.7529, 0.4281, 0.7529, 0.2446, 0.5697, 0.2447, 0.5717, 0.2446, 0.5771, 0.2446, 0.5725, 0.2524, 0.7981, 0.2523, 0.8078, 0.2523, 0.8078, 0.2524, 0.7974, 0.2531, 0.7165, 0.2531, 0.7071, 0.2531, 0.7065, 0.2531, 0.7166, 0.2518, 0.81, 0.2518, 0.8196, 0.2518, 0.8203, 0.2518, 0.81, 0.2518, 0.8003, 0.2518, 0.81, 0.2518, 0.81, 0.2518, 0.7996, 0.2537, 0.699, 0.2538, 0.699, 0.2538, 0.7098, 0.2537, 0.7098, 0.2518, 0.7996, 0.2518, 0.7996, 0.2518, 0.81, 0.2517, 0.81, 0.2517, 0.81, 0.2518, 0.81, 0.2518, 0.8203, 0.2518, 0.8203, 0.2537, 0.7072, 0.2537, 0.7072, 0.2537, 0.7177, 0.2537, 0.7177, 0.2524, 0.8174, 0.2526, 0.8214, 0.2526, 0.8224, 0.2524, 0.8181, 0.2526, 0.7941, 0.2524, 0.7981, 0.2524, 0.7974, 0.2526, 0.7931, 0.2531, 0.7059, 0.2531, 0.6966, 0.2531, 0.6965, 0.2531, 0.7065, 0.2523, 0.8078, 0.2524, 0.8174, 0.2524, 0.8181, 0.2523, 0.8078, 0.4276, 0.6922, 0.4276, 0.687, 0.4277, 0.687, 0.4277, 0.6922, 0.4281, 0.6866, 0.4281, 0.6916, 0.4281, 0.6916, 0.428, 0.6866, 0.4281, 0.6814, 0.4281, 0.6866, 0.428, 0.6866, 0.4281, 0.6814, 0.4276, 0.687, 0.4276, 0.6923, 0.4275, 0.6923, 0.4275, 0.687, 0.4276, 0.6917, 0.4276, 0.687, 0.4276, 0.687, 0.4276, 0.6922, 0.4281, 0.6866, 0.4281, 0.6911, 0.4281, 0.6916, 0.4281, 0.6866, 0.4281, 0.6819, 0.4281, 0.6866, 0.4281, 0.6866, 0.4281, 0.6814, 0.4276, 0.6871, 0.4276, 0.6919, 0.4276, 0.6923, 0.4276, 0.687, 0.2452, 0.5692, 0.2452, 0.5204, 0.2453, 0.5204, 0.2453, 0.5673, 0.2483, 0.4597, 0.2482, 0.4598, 0.2482, 0.413, 0.2483, 0.4129, 0.2483, 0.5051, 0.2482, 0.5051, 0.2482, 0.4598, 0.2483, 0.4598, 0.2541, 0.742, 0.2541, 0.7427, 0.254, 0.7324, 0.254, 0.7324, 0.2536, 0.7891, 0.2536, 0.7884, 0.2538, 0.7841, 0.2538, 0.7851, 0.2535, 0.7987, 0.2535, 0.7987, 0.2536, 0.7884, 0.2536, 0.7891, 0.2536, 0.8084, 0.2536, 0.8091, 0.2535, 0.7987, 0.2535, 0.7987, 0.2512, 0.8306, 0.2512, 0.8198, 0.2512, 0.8198, 0.2512, 0.8306, 0.2544, 0.6571, 0.2543, 0.6675, 0.2543, 0.6675, 0.2543, 0.6571, 0.2543, 0.6675, 0.2544, 0.6778, 0.2543, 0.6778, 0.2543, 0.6675, 0.2512, 0.8303, 0.2512, 0.8198, 0.2513, 0.8198, 0.2513, 0.8303, 0.4243, 0.7494, 0.4241, 0.7475, 0.4241, 0.7429, 0.4241, 0.7383, 0.4243, 0.7364, 0.4252, 0.7424, 0.4252, 0.7554, 0.425, 0.7535, 0.4249, 0.7489, 0.425, 0.7443, 0.2541, 0.7227, 0.2541, 0.722, 0.2543, 0.7177, 0.2543, 0.7187, 0.2543, 0.746, 0.2543, 0.747, 0.2541, 0.7427, 0.2541, 0.742, 0.2538, 0.8124, 0.2538, 0.8134, 0.2536, 0.8091, 0.2536, 0.8084, 0.254, 0.7324, 0.254, 0.7324, 0.2541, 0.722, 0.2541, 0.7227, 0.4273, 0.7422, 0.4273, 0.747, 0.427, 0.747, 0.427, 0.7422, 0.2484, 0.4368, 0.2483, 0.4367, 0.2483, 0.4129, 0.2484, 0.4129, 0.2473, 0.5663, 0.2474, 0.5663, 0.2474, 0.5716, 0.2473, 0.5716, 0.2452, 0.5692, 0.2453, 0.5673, 0.2453, 0.57, 0.2453, 0.5747, 0.2484, 0.4403, 0.2483, 0.4403, 0.2483, 0.4367, 0.2484, 0.4368, 0.2473, 0.6011, 0.2474, 0.6011, 0.2474, 0.6054, 0.2473, 0.6054, 0.2473, 0.5716, 0.2474, 0.5716, 0.2474, 0.6011, 0.2473, 0.6011, 0.2453, 0.5747, 0.2453, 0.57, 0.2459, 0.57, 0.2459, 0.5747, 0.2446, 0.5725, 0.2446, 0.5771, 0.244, 0.5771, 0.244, 0.5725, 0.2439, 0.5725, 0.2439, 0.5771, 0.2436, 0.5771, 0.2436, 0.5725, 0.2459, 0.5747, 0.2459, 0.57, 0.246, 0.57, 0.246, 0.5747, 0.244, 0.5725, 0.244, 0.5771, 0.2439, 0.5771, 0.2439, 0.5725, 0.242, 0.5887, 0.2419, 0.5887, 0.2419, 0.5495, 0.242, 0.5495, 0.2452, 0.6136, 0.2451, 0.6137, 0.2451, 0.6091, 0.2452, 0.609, 0.2482, 0.5187, 0.2481, 0.5187, 0.2481, 0.5058, 0.2482, 0.5058, 0.2473, 0.6054, 0.2474, 0.6054, 0.2474, 0.6203, 0.2473, 0.6203, 0.246, 0.5747, 0.246, 0.57, 0.2463, 0.5701, 0.2463, 0.5747, 0.2443, 0.5292, 0.2444, 0.5291, 0.2444, 0.5683, 0.2443, 0.5683, 0.24, 0.5911, 0.2399, 0.5911, 0.2399, 0.5519, 0.24, 0.5519, 0.2444, 0.6047, 0.2443, 0.6047, 0.2443, 0.5684, 0.2444, 0.5683])
me_cone.use_remesh_preserve_volume = False
me_cone.use_remesh_preserve_attributes = False
me_cone.use_mirror_vertex_groups = False
me_cone.update()
me_cylinder = bpy.data.meshes.new('Cylinder')
me_cylinder.from_pydata([(0.0, 1.0, -0.5), (-4.313e-08, 0.1545, 0.4734), (0.866, 0.5, -0.5), (0.1338, 0.07727, 0.4734), (0.866, -0.5, -0.5), (0.1338, -0.07727, 0.4734), (-8.742e-08, -1.0, -0.5), (-4.461e-08, -0.1545, 0.4734), (-0.866, -0.5, -0.5), (-0.1338, -0.07727, 0.4734), (-0.866, 0.5, -0.5), (-0.1338, 0.07727, 0.4734), (0.5692, 0.3287, 0.5), (-6.809e-09, 0.6573, 0.5), (0.5692, -0.3287, 0.5), (-6.427e-08, -0.6573, 0.5), (-0.5692, -0.3287, 0.5), (-0.5692, 0.3287, 0.5)], [], [(0, 13, 12, 2), (2, 12, 14, 4), (4, 14, 15, 6), (6, 15, 16, 8), (8, 16, 17, 10), (10, 17, 13, 0), (0, 2, 4, 6, 8, 10), (1, 3, 12, 13), (3, 5, 14, 12), (5, 7, 15, 14), (7, 9, 16, 15), (9, 11, 17, 16), (11, 1, 13, 17)])
_uv = me_cylinder.uv_layers.new(name='UVMap')
_uv.uv.foreach_set('vector', [0.3384, 0.7679, 0.3396, 0.7807, 0.3394, 0.7929, 0.3381, 0.7865, 0.3381, 0.7865, 0.3394, 0.7929, 0.3394, 0.8173, 0.3381, 0.8237, 0.3381, 0.8237, 0.3394, 0.8173, 0.3396, 0.8295, 0.3384, 0.8422, 0.3362, 0.8422, 0.3374, 0.8548, 0.3373, 0.8789, 0.336, 0.8789, 0.336, 0.8789, 0.3373, 0.8789, 0.3374, 0.8919, 0.3362, 0.8987, 0.3388, 0.881, 0.339, 0.8422, 0.3398, 0.8422, 0.34, 0.881, 0.336, 0.7865, 0.337, 0.7679, 0.3381, 0.7865, 0.3381, 0.8237, 0.337, 0.8422, 0.336, 0.8237, 0.3388, 0.8551, 0.3381, 0.8436, 0.3381, 0.8422, 0.3388, 0.8545, 0.3381, 0.8436, 0.3374, 0.8551, 0.3374, 0.8545, 0.3381, 0.8422, 0.3374, 0.8551, 0.3374, 0.8782, 0.3374, 0.8789, 0.3374, 0.8545, 0.3374, 0.8782, 0.3381, 0.8897, 0.3381, 0.8911, 0.3374, 0.8789, 0.3381, 0.8897, 0.3388, 0.8782, 0.3388, 0.8789, 0.3381, 0.8911, 0.3388, 0.8782, 0.3388, 0.8551, 0.3388, 0.8545, 0.3388, 0.8789])
me_cylinder.use_remesh_preserve_volume = False
me_cylinder.use_remesh_preserve_attributes = False
me_cylinder.use_mirror_vertex_groups = False
me_cylinder.update()

# ---- objects
ob_cone = bpy.data.objects.new('Cone', me_cone)
ob_base = bpy.data.objects.new('Base', me_cylinder)

# ---- transforms, parenting, visibility, modifiers, constraints
ob_cone.location = (0.0, 0.0, 0.5096)
ob_cone.lineart.crease_threshold = 0.0
_m = ob_cone.modifiers.new('Mirror', 'MIRROR')
_m.use_axis = (False, True, False)
_m.use_clip = True
ob_base.location = (0.0, -0.0004265, 0.2022)
ob_base.rotation_euler = (0.0, -0.0, 0.5236)
ob_base.scale = (0.45, 0.45, 0.405)
ob_base.lineart.crease_threshold = 0.0

# ---- collection membership
col_collection_1.objects.link(ob_cone)
col_collection_1.objects.link(ob_base)

# ---- scene / render settings (as saved in the file)
scene.frame_start = 1; scene.frame_end = 250; scene.frame_set(1)
scene.render.engine = 'BLENDER_EEVEE_NEXT'
scene.render.resolution_percentage = 50
scene.render.dither_intensity = 0.0
scene.cycles.use_denoising = False
scene.cycles.samples = 128
scene.cycles.sampling_pattern = 'TABULATED_SOBOL'
scene.cycles.light_sampling_threshold = 0.0
scene.cycles.use_adaptive_sampling = False
scene.cycles.use_light_tree = False
scene.cycles.blur_glossy = 0.0
scene.cycles.sample_clamp_indirect = 0.0
scene.view_settings.view_transform = 'Standard'
bpy.context.view_layer.update()

# ---- added for rendering (the .blend has no active camera and no usable light): camera, sun
cam_auto = bpy.data.cameras.new('AutoCamera')
cam_auto.lens = 50.0
cam_auto.sensor_width = 36.0
cam_auto.clip_end = 1000.0
ob_auto_camera = bpy.data.objects.new('AutoCamera', cam_auto)
scene.collection.objects.link(ob_auto_camera)
ob_auto_camera.location = (1.79452, -2.05029, 1.66544)
ob_auto_camera.rotation_euler = (1.09748, -7.21219e-08, 0.694738)
scene.camera = ob_auto_camera
light_auto_sun = bpy.data.lights.new('AutoSun', 'SUN')
light_auto_sun.energy = 3.0
light_auto_sun.angle = 0.0523599
ob_auto_sun = bpy.data.objects.new('AutoSun', light_auto_sun)
scene.collection.objects.link(ob_auto_sun)
ob_auto_sun.rotation_euler = (0.872665, 0.174533, 0.523599)
bpy.context.view_layer.update()
